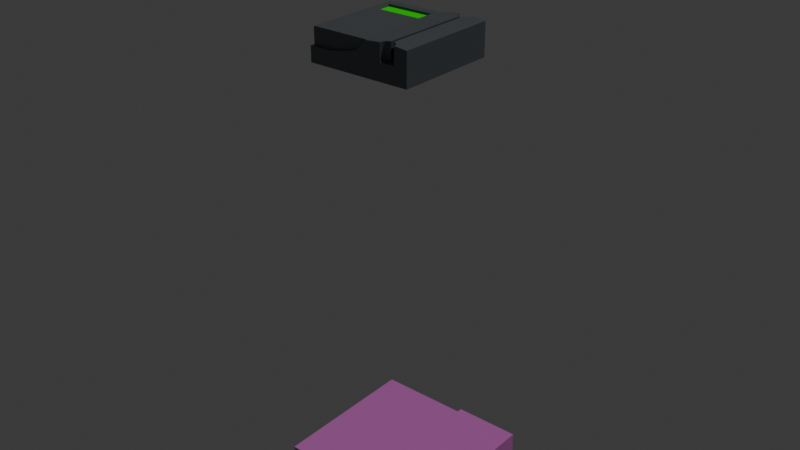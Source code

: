 # Source: keypad.blend  (saved by Blender 4.1.23; exported with 4.5.12 LTS)
import bpy
from mathutils import Matrix  # noqa: F401  (used for matrix-valued properties, if any)

bpy.ops.wm.read_factory_settings(use_empty=True)
scene = bpy.context.scene
scene.name = 'Scene'

# ---- collections
col_collection = bpy.data.collections.new('Collection'); scene.collection.children.link(col_collection)

# ---- materials (node trees are filled in below, after node groups)
mat_material_001 = bpy.data.materials.new('Material.001')
mat_material_001.use_transparent_shadow = False
mat_material_002 = bpy.data.materials.new('Material.002')
mat_material_002.use_transparent_shadow = False
mat_material_003 = bpy.data.materials.new('Material.003')
mat_material_003.use_transparent_shadow = False
mat_material = bpy.data.materials.new('Material')
mat_material.alpha_threshold = 0.0
mat_material.use_transparent_shadow = False
mat_material.roughness = 0.5
mat_material.line_color = (0.0, 0.0, 0.0, 1.0)

# ---- material node trees
mat_material_001.use_nodes = True; mat_material_001.node_tree.nodes.clear()
_N = mat_material_001.node_tree.nodes; _L = mat_material_001.node_tree.links
n0 = _N.new('ShaderNodeBsdfPrincipled'); n0.name = 'Principled BSDF'; n0.location = (10, 300)
n0.inputs[0].default_value = (0.1156, 0.1335, 0.1435, 1.0)
n0.inputs[2].default_value = 0.414
n1 = _N.new('ShaderNodeOutputMaterial'); n1.name = 'Material Output'; n1.location = (300, 300)
_L.new(n0.outputs[0], n1.inputs[0])
n1.is_active_output = True
mat_material_002.use_nodes = True; mat_material_002.node_tree.nodes.clear()
_N = mat_material_002.node_tree.nodes; _L = mat_material_002.node_tree.links
n0 = _N.new('ShaderNodeOutputMaterial'); n0.name = 'Material Output'; n0.location = (300, 300)
n1 = _N.new('ShaderNodeEmission'); n1.name = 'Emission'; n1.location = (10, 300)
n1.inputs[0].default_value = (0.0, 1.0, 0.01396, 1.0)
n1.inputs[1].default_value = 0.4
_L.new(n1.outputs[0], n0.inputs[0])
n0.is_active_output = True
mat_material_003.use_nodes = True; mat_material_003.node_tree.nodes.clear()
_N = mat_material_003.node_tree.nodes; _L = mat_material_003.node_tree.links
n0 = _N.new('ShaderNodeBsdfPrincipled'); n0.name = 'Principled BSDF'; n0.location = (10, 300)
n0.inputs[0].default_value = (0.1088, 0.1088, 0.1088, 1.0)
n0.inputs[2].default_value = 0.8118
n1 = _N.new('ShaderNodeOutputMaterial'); n1.name = 'Material Output'; n1.location = (300, 300)
_L.new(n0.outputs[0], n1.inputs[0])
n1.is_active_output = True
mat_material.use_nodes = True; mat_material.node_tree.nodes.clear()
_N = mat_material.node_tree.nodes; _L = mat_material.node_tree.links
n0 = _N.new('ShaderNodeOutputMaterial'); n0.name = 'Material Output'; n0.location = (300, 300)
n1 = _N.new('ShaderNodeBsdfPrincipled'); n1.name = 'Principled BSDF'; n1.location = (10, 300)
n1.inputs[0].default_value = (0.8002, 0.2165, 0.7, 1.0)
n1.inputs[3].default_value = 1.45
_L.new(n1.outputs[0], n0.inputs[0])
n0.is_active_output = True

# ---- world
world_world = bpy.data.worlds.new('World'); scene.world = world_world
world_world.use_nodes = True; world_world.node_tree.nodes.clear()
_N = world_world.node_tree.nodes; _L = world_world.node_tree.links
n0 = _N.new('ShaderNodeOutputWorld'); n0.name = 'World Output'; n0.location = (300, 300)
n1 = _N.new('ShaderNodeBackground'); n1.name = 'Background'; n1.location = (10, 300)
n1.inputs[0].default_value = (0.05088, 0.05088, 0.05088, 1.0)
_L.new(n1.outputs[0], n0.inputs[0])
n0.is_active_output = True
world_world.color = (0.05088, 0.05088, 0.05088)
world_world.use_sun_shadow = False
world_world.sun_shadow_jitter_overblur = 0.0

# ---- lights
light_sun = bpy.data.lights.new('Sun', 'SUN')
light_sun.transmission_factor = 0.0
light_sun.energy = 1.0

# ---- meshes
me_cube = bpy.data.meshes.new('Cube')
me_cube.from_pydata([(1.0, 1.0, -0.7187), (-0.849, 0.45, -0.4384), (1.0, 1.0, -1.0), (-0.849, 0.7667, -0.4384), (1.0, -1.0, -0.7187), (0.636, -0.8661, -0.6819), (0.04237, 0.45, -0.4384), (1.0, -1.0, -1.0), (0.6626, -0.8742, -0.6819), (-1.0, 1.0, -0.7141), (0.04237, 0.7667, -0.4384), (-1.0, 1.0, -1.0), (-1.0, -1.0, -0.7141), (0.6872, -0.8874, -0.6819), (-1.0, -1.0, -1.0), (1.0, -1.0, -0.3863), (0.7088, -0.905, -0.6819), (1.0, 1.0, -0.3863), (0.1869, 1.0, -1.0), (0.7265, -0.9266, -0.6819), (-0.5671, -1.0, -0.7141), (0.1869, -1.0, -1.0), (0.7477, 0.9767, -0.6819), (0.7396, -0.9512, -0.6819), (-0.5671, 1.0, -0.7141), (0.7396, 0.95, -0.6819), (0.1704, -1.0, -0.3863), (0.7477, -0.9779, -0.6819), (0.1704, 1.0, -0.3863), (0.7265, 0.9254, -0.6819), (-0.5671, -0.9443, -0.7141), (-0.967, -0.9443, -0.7141), (0.7088, 0.9039, -0.6819), (-0.967, 0.9443, -0.7141), (0.1704, -0.9443, -0.3956), (0.6872, 0.8862, -0.6819), (-0.967, -0.9443, -0.3956), (0.6626, 0.873, -0.6819), (-0.967, 0.9443, -0.3956), (-0.5671, 0.9443, -0.7141), (0.1704, 0.9443, -0.3956), (0.636, 0.8649, -0.6819), (1.0, 1.0, -0.5525), (1.0, -1.0, -0.5525), (-0.02499, -1.0, -0.5889), (-0.02499, 1.0, -0.5889), (-0.967, -0.9443, -0.5548), (0.5538, 0.873, -0.6819), (-0.967, 0.9443, -0.5548), (-0.02499, -0.9443, -0.5935), (-0.02499, 0.9443, -0.5935), (0.5292, 0.8862, -0.6819), (0.5077, 0.9039, -0.6819), (0.49, 0.9254, -0.6819), (0.5798, 1.0, -0.6819), (0.6336, 1.0, -0.6819), (0.4768, 0.95, -0.6819), (0.5798, -1.0, -0.6819), (0.6336, -1.0, -0.6819), (0.4687, 0.9767, -0.6819), (0.8779, -1.0, -0.5569), (0.7557, -1.0, -0.5612), (0.8779, 1.0, -0.5569), (0.7557, 1.0, -0.5612), (0.8779, 1.0, -0.3731), (0.7557, 1.0, -0.3626), (0.4687, -0.9779, -0.6819), (0.8779, -1.0, -0.3731), (0.7557, -1.0, -0.3626), (0.3069, -1.0, -0.3731), (0.4768, -0.9512, -0.6819), (0.4433, -1.0, -0.3626), (0.1766, 1.0, -0.5817), (0.49, -0.9266, -0.6819), (0.3782, 1.0, -0.5746), (0.3069, 1.0, -0.3731), (0.5077, -0.905, -0.6819), (0.4433, 1.0, -0.3626), (0.1766, -1.0, -0.5817), (0.5292, -0.8874, -0.6819), (0.3782, -1.0, -0.5746), (0.5538, -0.8742, -0.6819), (0.4666, -1.0, -0.5715), (0.4666, -1.0, -0.3617), (0.4687, -0.9779, -0.3616), (0.4768, -0.9512, -0.3613), (0.5292, -0.8874, -0.3593), (0.5538, -0.8742, -0.3583), (0.49, -0.9266, -0.3608), (0.5077, -0.905, -0.3601), (0.5798, -0.8663, -0.3573), (0.6336, -0.8659, -0.3573), (0.6872, -0.8874, -0.3596), (0.6626, -0.8742, -0.3586), (0.636, -0.8661, -0.3574), (0.7477, -0.9779, -0.3622), (0.7499, -1.0, -0.3623), (0.7396, -0.9512, -0.3619), (0.7265, -0.9266, -0.3613), (0.7088, -0.905, -0.3606), (0.7499, -1.0, -0.5614), (0.7499, -1.0, -0.6819), (0.4666, -1.0, -0.6819), (0.5798, -0.8663, -0.6819), (0.6336, -0.8659, -0.6819), (0.4664, 1.0, -0.3617), (0.4664, 1.0, -0.5715), (0.5798, 0.8651, -0.3573), (0.4687, 0.9767, -0.3616), (0.49, 0.9254, -0.3608), (0.4768, 0.95, -0.3613), (0.5538, 0.873, -0.3583), (0.5292, 0.8862, -0.3593), (0.5077, 0.9039, -0.3601), (0.6626, 0.873, -0.3586), (0.6872, 0.8862, -0.3596), (0.7088, 0.9039, -0.3606), (0.7477, 0.9767, -0.3622), (0.75, 1.0, -0.3623), (0.7265, 0.9254, -0.3613), (0.7396, 0.95, -0.3619), (0.6336, 0.8647, -0.3573), (0.636, 0.8649, -0.3574), (0.4664, 1.0, -0.6819), (0.75, 1.0, -0.5614), (0.75, 1.0, -0.6819), (0.5798, 0.8651, -0.6819), (0.6336, 0.8647, -0.6819), (-0.8686, 0.4364, -0.3956), (-0.8686, 0.7802, -0.3956), (0.06194, 0.7802, -0.3956), (0.06194, 0.4364, -0.3956), (0.0884, -0.9443, -0.4945), (-0.967, -0.9443, -0.4752), (-0.967, 0.9443, -0.4752), (0.0884, 0.9443, -0.4945), (0.4108, 1.0, -0.4686), (0.4666, -1.0, -0.4666), (0.2417, 1.0, -0.4774), (0.2417, -1.0, -0.4774), (0.4108, -1.0, -0.4686), (0.4664, 1.0, -0.4666), (0.0884, -1.0, -0.4876), (0.0884, 1.0, -0.4876), (-0.2591, 1.0, -0.6515), (-0.967, -0.9443, -0.6345), (-0.967, 0.9443, -0.6345), (-0.2591, 0.9443, -0.6538), (-0.2591, -1.0, -0.6515), (-0.2591, -0.9443, -0.6538)], [], [(26, 28, 40, 34), (21, 20, 12, 14), (14, 12, 9, 11), (18, 2, 7, 21), (2, 0, 4, 7), (18, 24, 0, 2), (24, 9, 33, 39), (43, 42, 17, 15), (144, 24, 39, 147), (60, 43, 15, 67), (140, 80, 82, 137), (9, 12, 31, 33), (141, 136, 77, 105), (64, 17, 42, 62), (108, 105, 77, 71, 83, 84, 85, 88, 89, 86, 87, 90, 107, 111, 112, 113, 109, 110), (95, 96, 68, 65, 118, 117, 120, 119, 116, 115, 114, 122, 121, 91, 94, 93, 92, 99, 98, 97), (11, 9, 24, 18), (11, 18, 21, 14), (7, 4, 20, 21), (134, 133, 36, 38), (129, 38, 36, 34, 40, 130, 131, 128), (130, 40, 38, 129), (135, 134, 38, 40), (133, 132, 34, 36), (12, 20, 30, 31), (142, 26, 34, 132), (148, 44, 49, 149), (145, 149, 49, 46), (147, 146, 48, 50), (146, 145, 46, 48), (124, 63, 62, 42, 0, 24, 144, 45, 72, 74, 106, 123, 54, 55, 125), (80, 78, 44, 148, 20, 4, 43, 60, 61, 100, 101, 58, 57, 102, 82), (143, 45, 50, 135), (4, 0, 42, 43), (126, 107, 90, 103), (91, 121, 127, 104), (58, 55, 54, 57), (15, 17, 64, 67), (67, 64, 65, 68), (65, 63, 124, 118), (65, 64, 62, 63), (100, 61, 68, 96), (61, 60, 67, 68), (28, 26, 69, 75), (75, 69, 71, 77), (143, 138, 72, 45), (138, 136, 74, 72), (142, 44, 78, 139), (139, 78, 80, 140), (104, 5, 94, 91), (94, 5, 8, 93), (93, 8, 13, 92), (92, 13, 16, 99), (16, 19, 98, 99), (19, 23, 97, 98), (23, 27, 95, 97), (100, 96, 95, 27, 101), (82, 102, 66, 84, 83, 137), (84, 66, 70, 85), (85, 70, 73, 88), (88, 73, 76, 89), (89, 76, 79, 86), (86, 79, 81, 87), (90, 87, 81, 103), (101, 27, 23, 19, 16, 13, 8, 5, 104, 58), (103, 81, 79, 76, 73, 70, 66, 102, 57), (124, 125, 22, 117, 118), (22, 25, 120, 117), (25, 29, 119, 120), (29, 32, 116, 119), (32, 35, 115, 116), (35, 37, 114, 115), (37, 41, 122, 114), (121, 122, 41, 127), (126, 47, 111, 107), (47, 51, 112, 111), (51, 52, 113, 112), (113, 52, 53, 109), (109, 53, 56, 110), (110, 56, 59, 108), (105, 108, 59, 123, 106, 141), (35, 32, 29, 25, 22, 125, 55, 127, 41, 37), (123, 59, 56, 53, 52, 51, 47, 126, 54), (128, 1, 3, 129), (129, 3, 10, 130), (10, 6, 131, 130), (6, 1, 128, 131), (3, 1, 6, 10), (69, 139, 140, 71), (26, 142, 139, 69), (75, 77, 136, 138), (28, 75, 138, 143), (28, 143, 135, 40), (44, 142, 132, 49), (46, 49, 132, 133), (50, 48, 134, 135), (48, 46, 133, 134), (106, 74, 136, 141), (71, 140, 137, 83), (33, 31, 145, 146), (39, 33, 146, 147), (31, 30, 149, 145), (20, 148, 149, 30), (45, 144, 147, 50)])
me_cube.polygons.foreach_set('material_index', [0, 0, 0, 0, 0, 0, 0, 0, 0, 0, 0, 0, 0, 0, 0, 0, 0, 0, 0, 0, 0, 0, 0, 0, 0, 0, 0, 0, 0, 0, 0, 0, 0, 0, 0, 0, 2, 0, 0, 0, 0, 0, 0, 0, 0, 0, 0, 0, 0, 0, 0, 0, 0, 0, 0, 0, 0, 0, 0, 0, 0, 0, 0, 0, 2, 2, 0, 0, 0, 0, 0, 0, 0, 0, 0, 0, 0, 0, 0, 0, 0, 2, 2, 0, 0, 0, 0, 1, 0, 0, 0, 0, 0, 0, 0, 0, 0, 0, 0, 0, 0, 0, 0, 0])
_uv = me_cube.uv_layers.new(name='UVMap')
_uv.uv.foreach_set('vector', [0.732, 0.75, 0.732, 0.5, 0.732, 0.5, 0.732, 0.75, 0.375, 0.857, 0.625, 0.857, 0.625, 1.0, 0.375, 1.0, 0.375, 0.0, 0.625, 0.0, 0.625, 0.25, 0.375, 0.25, 0.268, 0.5, 0.375, 0.5, 0.375, 0.75, 0.268, 0.75, 0.375, 0.5, 0.625, 0.5, 0.625, 0.75, 0.375, 0.75, 0.375, 0.393, 0.625, 0.393, 0.625, 0.5, 0.375, 0.5, 0.625, 0.393, 0.625, 0.25, 0.625, 0.25, 0.625, 0.393, 0.625, 0.75, 0.625, 0.5, 0.625, 0.5, 0.625, 0.75, 0.625, 0.393, 0.625, 0.393, 0.625, 0.393, 0.625, 0.393, 0.625, 0.7627, 0.625, 0.75, 0.625, 0.75, 0.625, 0.7657, 0.625, 0.8183, 0.625, 0.8149, 0.625, 0.8057, 0.625, 0.8122, 0.625, 0.25, 0.625, 0.0, 0.625, 0.0, 0.625, 0.25, 0.625, 0.4378, 0.625, 0.4317, 0.625, 0.4282, 0.625, 0.4312, 0.625, 0.4843, 0.625, 0.5, 0.625, 0.5, 0.625, 0.4873, 0.6935, 0.5029, 0.6938, 0.5, 0.6968, 0.5, 0.6968, 0.75, 0.6938, 0.75, 0.6935, 0.7472, 0.6925, 0.7439, 0.6908, 0.7408, 0.6885, 0.7381, 0.6857, 0.7359, 0.6825, 0.7343, 0.6792, 0.7333, 0.6792, 0.5169, 0.6825, 0.5159, 0.6857, 0.5142, 0.6885, 0.512, 0.6908, 0.5093, 0.6925, 0.5063, 0.6575, 0.7472, 0.6573, 0.75, 0.6565, 0.75, 0.6565, 0.5, 0.6572, 0.5, 0.6575, 0.5029, 0.6586, 0.5063, 0.6603, 0.5093, 0.6626, 0.512, 0.6653, 0.5142, 0.6685, 0.5159, 0.6719, 0.5169, 0.6722, 0.5169, 0.6722, 0.7332, 0.6719, 0.7333, 0.6685, 0.7343, 0.6653, 0.7359, 0.6626, 0.7381, 0.6603, 0.7408, 0.6586, 0.7439, 0.375, 0.25, 0.625, 0.25, 0.625, 0.393, 0.375, 0.393, 0.125, 0.5, 0.268, 0.5, 0.268, 0.75, 0.125, 0.75, 0.375, 0.75, 0.625, 0.75, 0.625, 0.857, 0.375, 0.857, 0.625, 0.25, 0.625, 0.0, 0.625, 0.0, 0.625, 0.25, 0.8626, 0.5217, 0.875, 0.5, 0.875, 0.75, 0.732, 0.75, 0.732, 0.5, 0.7456, 0.5217, 0.7456, 0.5672, 0.8626, 0.5672, 0.7456, 0.5217, 0.732, 0.5, 0.875, 0.5, 0.8626, 0.5217, 0.625, 0.393, 0.625, 0.25, 0.625, 0.25, 0.625, 0.393, 0.625, 1.0, 0.625, 0.857, 0.625, 0.857, 0.625, 1.0, 0.625, 1.0, 0.625, 0.857, 0.625, 0.857, 0.625, 1.0, 0.625, 0.857, 0.625, 0.857, 0.625, 0.857, 0.625, 0.857, 0.625, 0.857, 0.625, 0.857, 0.625, 0.857, 0.625, 0.857, 0.625, 1.0, 0.625, 0.857, 0.625, 0.857, 0.625, 1.0, 0.625, 0.393, 0.625, 0.25, 0.625, 0.25, 0.625, 0.393, 0.625, 0.25, 0.625, 0.0, 0.625, 0.0, 0.625, 0.25, 0.625, 0.4739, 0.625, 0.4745, 0.625, 0.4873, 0.625, 0.5, 0.625, 0.5, 0.625, 0.393, 0.625, 0.393, 0.625, 0.393, 0.625, 0.4141, 0.625, 0.4351, 0.625, 0.4443, 0.625, 0.4588, 0.625, 0.4676, 0.625, 0.4724, 0.625, 0.4808, 0.625, 0.8149, 0.625, 0.8359, 0.625, 0.857, 0.625, 0.857, 0.625, 0.857, 0.625, 0.75, 0.625, 0.75, 0.625, 0.7627, 0.625, 0.7755, 0.625, 0.7761, 0.625, 0.7692, 0.625, 0.7782, 0.625, 0.7817, 0.625, 0.7912, 0.625, 0.8057, 0.625, 0.393, 0.625, 0.393, 0.625, 0.393, 0.625, 0.393, 0.625, 0.75, 0.625, 0.5, 0.625, 0.5, 0.625, 0.75, 0.375, 0.2154, 0.585, 0.2154, 0.585, 0.03452, 0.3794, 0.03452, 0.585, 0.7154, 0.585, 0.5347, 0.375, 0.5347, 0.375, 0.7154, 0.375, 0.7294, 0.375, 0.5206, 0.125, 0.5206, 0.125, 0.7294, 0.625, 0.75, 0.625, 0.5, 0.6407, 0.5, 0.6407, 0.75, 0.6407, 0.75, 0.6407, 0.5, 0.6565, 0.5, 0.6565, 0.75, 0.625, 0.4685, 0.625, 0.4745, 0.625, 0.4739, 0.625, 0.4678, 0.625, 0.4685, 0.625, 0.4843, 0.625, 0.4873, 0.625, 0.4745, 0.625, 0.7761, 0.625, 0.7755, 0.625, 0.7815, 0.625, 0.7823, 0.625, 0.7755, 0.625, 0.7627, 0.625, 0.7657, 0.625, 0.7815, 0.732, 0.5, 0.732, 0.75, 0.7144, 0.75, 0.7144, 0.5, 0.7144, 0.5, 0.7144, 0.75, 0.6968, 0.75, 0.6968, 0.5, 0.625, 0.393, 0.625, 0.4123, 0.625, 0.4141, 0.625, 0.393, 0.625, 0.4123, 0.625, 0.4317, 0.625, 0.4351, 0.625, 0.4141, 0.625, 0.857, 0.625, 0.857, 0.625, 0.8359, 0.625, 0.8377, 0.625, 0.8377, 0.625, 0.8359, 0.625, 0.8149, 0.625, 0.8183, 0.9715, 0.5, 0.9688, 0.5, 0.9688, 0.9753, 0.9715, 0.9755, 0.9688, 0.9753, 0.9688, 0.5, 0.9375, 0.5, 0.9375, 0.9736, 0.9375, 0.9736, 0.9375, 0.5, 0.9062, 0.5, 0.9062, 0.9721, 0.9062, 0.9721, 0.9062, 0.5, 0.875, 0.5, 0.875, 0.9707, 0.875, 0.5, 0.8438, 0.5, 0.8438, 0.9696, 0.875, 0.9707, 0.8438, 0.5, 0.8125, 0.5, 0.8125, 0.9687, 0.8438, 0.9696, 0.8125, 0.5, 0.7812, 0.5, 0.7812, 0.9682, 0.8125, 0.9687, 0.7563, 0.6759, 0.7563, 0.9681, 0.7812, 0.9682, 0.7812, 0.5, 0.7563, 0.5, 0.2437, 0.6612, 0.2437, 0.5, 0.2188, 0.5, 0.2188, 0.9692, 0.2437, 0.969, 0.2437, 0.8151, 0.2188, 0.9692, 0.2188, 0.5, 0.1875, 0.5, 0.1875, 0.9696, 0.1875, 0.9696, 0.1875, 0.5, 0.1562, 0.5, 0.1562, 0.9704, 0.1562, 0.9704, 0.1562, 0.5, 0.125, 0.5, 0.125, 0.9714, 0.125, 0.9714, 0.125, 0.5, 0.09375, 0.5, 0.09375, 0.9726, 0.09375, 0.9726, 0.09375, 0.5, 0.0625, 0.5, 0.0625, 0.974, 0.03202, 0.9755, 0.0625, 0.974, 0.0625, 0.5, 0.03202, 0.5, 0.9891, 0.2595, 0.9854, 0.2968, 0.9717, 0.3418, 0.9496, 0.3833, 0.9197, 0.4197, 0.8833, 0.4496, 0.8418, 0.4717, 0.7968, 0.4854, 0.7928, 0.4858, 0.7928, 0.2595, 0.7021, 0.4851, 0.6582, 0.4717, 0.6167, 0.4496, 0.5803, 0.4197, 0.5504, 0.3833, 0.5283, 0.3418, 0.5146, 0.2968, 0.5109, 0.2595, 0.7021, 0.2595, 0.745, 0.6759, 0.745, 0.5, 0.7188, 0.5, 0.7188, 0.9682, 0.745, 0.9681, 0.7188, 0.5, 0.6875, 0.5, 0.6875, 0.9687, 0.7188, 0.9682, 0.6875, 0.5, 0.6562, 0.5, 0.6562, 0.9696, 0.6875, 0.9687, 0.6562, 0.5, 0.625, 0.5, 0.625, 0.9707, 0.6562, 0.9696, 0.625, 0.5, 0.5938, 0.5, 0.5938, 0.9721, 0.625, 0.9707, 0.5938, 0.5, 0.5625, 0.5, 0.5625, 0.9736, 0.5938, 0.9721, 0.5625, 0.5, 0.5312, 0.5, 0.5312, 0.9753, 0.5625, 0.9736, 0.5285, 0.9755, 0.5312, 0.9753, 0.5312, 0.5, 0.5285, 0.5, 0.468, 0.5, 0.4375, 0.5, 0.4375, 0.974, 0.468, 0.9755, 0.4375, 0.5, 0.4062, 0.5, 0.4062, 0.9726, 0.4375, 0.974, 0.4062, 0.5, 0.375, 0.5, 0.375, 0.9714, 0.4062, 0.9726, 0.375, 0.9714, 0.375, 0.5, 0.3438, 0.5, 0.3438, 0.9704, 0.3438, 0.9704, 0.3438, 0.5, 0.3125, 0.5, 0.3125, 0.9696, 0.3125, 0.9696, 0.3125, 0.5, 0.2812, 0.5, 0.2812, 0.9692, 0.255, 0.969, 0.2812, 0.9692, 0.2812, 0.5, 0.255, 0.5, 0.255, 0.6612, 0.255, 0.8151, 0.8833, 0.05045, 0.9197, 0.08029, 0.9496, 0.1167, 0.9717, 0.1582, 0.9854, 0.2032, 0.9893, 0.2425, 0.7928, 0.2425, 0.7928, 0.01421, 0.7968, 0.01461, 0.8418, 0.02827, 0.5107, 0.2425, 0.5146, 0.2032, 0.5283, 0.1582, 0.5504, 0.1167, 0.5803, 0.08029, 0.6167, 0.05045, 0.6582, 0.02827, 0.7021, 0.01495, 0.7021, 0.2425, 0.4061, 0.0, 0.375, 0.0, 0.375, 0.25, 0.4061, 0.25, 0.4061, 0.25, 0.375, 0.25, 0.375, 0.5, 0.4061, 0.5, 0.375, 0.5, 0.375, 0.75, 0.4061, 0.75, 0.4061, 0.5, 0.375, 0.75, 0.375, 1.0, 0.4061, 1.0, 0.4061, 0.75, 0.125, 0.5, 0.125, 0.75, 0.375, 0.75, 0.375, 0.5, 0.625, 0.8394, 0.625, 0.8377, 0.625, 0.8183, 0.625, 0.8218, 0.625, 0.857, 0.625, 0.857, 0.625, 0.8377, 0.625, 0.8394, 0.625, 0.4106, 0.625, 0.4282, 0.625, 0.4317, 0.625, 0.4123, 0.625, 0.393, 0.625, 0.4106, 0.625, 0.4123, 0.625, 0.393, 0.625, 0.393, 0.625, 0.393, 0.625, 0.393, 0.625, 0.393, 0.625, 0.857, 0.625, 0.857, 0.625, 0.857, 0.625, 0.857, 0.625, 1.0, 0.625, 0.857, 0.625, 0.857, 0.625, 1.0, 0.625, 0.393, 0.625, 0.25, 0.625, 0.25, 0.625, 0.393, 0.625, 0.25, 0.625, 0.0, 0.625, 0.0, 0.625, 0.25, 0.625, 0.4443, 0.625, 0.4351, 0.625, 0.4317, 0.625, 0.4378, 0.625, 0.8218, 0.625, 0.8183, 0.625, 0.8122, 0.625, 0.8188, 0.625, 0.25, 0.625, 0.0, 0.625, 0.0, 0.625, 0.25, 0.625, 0.393, 0.625, 0.25, 0.625, 0.25, 0.625, 0.393, 0.625, 1.0, 0.625, 0.857, 0.625, 0.857, 0.625, 1.0, 0.625, 0.857, 0.625, 0.857, 0.625, 0.857, 0.625, 0.857, 0.625, 0.393, 0.625, 0.393, 0.625, 0.393, 0.625, 0.393])
me_cube.materials.append(mat_material_001)
me_cube.materials.append(mat_material_002)
me_cube.materials.append(mat_material_003)
me_cube.use_mirror_vertex_groups = False
me_cube.update()
me_cube_002 = bpy.data.meshes.new('Cube.002')
me_cube_002.from_pydata([(1.0, 1.0, -0.7187), (1.0, 1.0, -1.0), (1.0, -1.0, -0.7187), (1.0, -1.0, -1.0), (-1.0, 1.0, -0.7141), (-1.0, 1.0, -1.0), (-1.0, -1.0, -0.7141), (-1.0, -1.0, -1.0), (1.0, -1.0, -0.3863), (1.0, 1.0, -0.3863), (0.1869, 1.0, -1.0), (-0.5671, -1.0, -0.7141), (0.1869, -1.0, -1.0), (-0.5671, 1.0, -0.7141), (0.1704, -1.0, -0.3863), (0.1704, 1.0, -0.3863), (-0.5671, -0.9443, -0.7141), (-0.967, -0.9443, -0.7141), (-0.967, 0.9443, -0.7141), (0.1704, -0.9443, -0.3956), (-0.967, -0.9443, -0.3956), (-0.967, 0.9443, -0.3956), (-0.5671, 0.9443, -0.7141), (0.1704, 0.9443, -0.3956), (1.0, 1.0, -0.5525), (1.0, -1.0, -0.5525), (-0.02499, -1.0, -0.5889), (-0.02499, 1.0, -0.5889), (-0.967, -0.9443, -0.5548), (-0.967, 0.9443, -0.5548), (-0.02499, -0.9443, -0.5935), (-0.02499, 0.9443, -0.5935)], [], [(14, 15, 23, 19), (12, 11, 6, 7), (7, 6, 4, 5), (10, 1, 3, 12), (1, 0, 2, 3), (10, 13, 0, 1), (13, 4, 18, 22), (25, 24, 9, 8), (27, 13, 22, 31), (26, 25, 8, 14), (4, 6, 17, 18), (24, 27, 15, 9), (9, 15, 14, 8), (5, 4, 13, 10), (5, 10, 12, 7), (3, 2, 11, 12), (29, 28, 20, 21), (23, 21, 20, 19), (31, 29, 21, 23), (28, 30, 19, 20), (6, 11, 16, 17), (26, 14, 19, 30), (11, 26, 30, 16), (17, 16, 30, 28), (22, 18, 29, 31), (18, 17, 28, 29), (0, 13, 27, 24), (11, 2, 25, 26), (15, 27, 31, 23), (2, 0, 24, 25)])
_uv = me_cube_002.uv_layers.new(name='UVMap')
_uv.uv.foreach_set('vector', [0.732, 0.75, 0.732, 0.5, 0.732, 0.5, 0.732, 0.75, 0.375, 0.857, 0.625, 0.857, 0.625, 1.0, 0.375, 1.0, 0.375, 0.0, 0.625, 0.0, 0.625, 0.25, 0.375, 0.25, 0.268, 0.5, 0.375, 0.5, 0.375, 0.75, 0.268, 0.75, 0.375, 0.5, 0.625, 0.5, 0.625, 0.75, 0.375, 0.75, 0.375, 0.393, 0.625, 0.393, 0.625, 0.5, 0.375, 0.5, 0.625, 0.393, 0.625, 0.25, 0.625, 0.25, 0.625, 0.393, 0.625, 0.75, 0.625, 0.5, 0.625, 0.5, 0.625, 0.75, 0.625, 0.393, 0.625, 0.393, 0.625, 0.393, 0.625, 0.393, 0.625, 0.857, 0.625, 0.75, 0.625, 0.75, 0.625, 0.857, 0.625, 0.25, 0.625, 0.0, 0.625, 0.0, 0.625, 0.25, 0.625, 0.5, 0.625, 0.393, 0.625, 0.393, 0.625, 0.5, 0.625, 0.5, 0.732, 0.5, 0.732, 0.75, 0.625, 0.75, 0.375, 0.25, 0.625, 0.25, 0.625, 0.393, 0.375, 0.393, 0.125, 0.5, 0.268, 0.5, 0.268, 0.75, 0.125, 0.75, 0.375, 0.75, 0.625, 0.75, 0.625, 0.857, 0.375, 0.857, 0.625, 0.25, 0.625, 0.0, 0.625, 0.0, 0.625, 0.25, 0.732, 0.5, 0.875, 0.5, 0.875, 0.75, 0.732, 0.75, 0.625, 0.393, 0.625, 0.25, 0.625, 0.25, 0.625, 0.393, 0.625, 1.0, 0.625, 0.857, 0.625, 0.857, 0.625, 1.0, 0.625, 1.0, 0.625, 0.857, 0.625, 0.857, 0.625, 1.0, 0.625, 0.857, 0.625, 0.857, 0.625, 0.857, 0.625, 0.857, 0.625, 0.857, 0.625, 0.857, 0.625, 0.857, 0.625, 0.857, 0.625, 1.0, 0.625, 0.857, 0.625, 0.857, 0.625, 1.0, 0.625, 0.393, 0.625, 0.25, 0.625, 0.25, 0.625, 0.393, 0.625, 0.25, 0.625, 0.0, 0.625, 0.0, 0.625, 0.25, 0.625, 0.5, 0.625, 0.393, 0.625, 0.393, 0.625, 0.5, 0.625, 0.857, 0.625, 0.75, 0.625, 0.75, 0.625, 0.857, 0.625, 0.393, 0.625, 0.393, 0.625, 0.393, 0.625, 0.393, 0.625, 0.75, 0.625, 0.5, 0.625, 0.5, 0.625, 0.75])
me_cube_002.materials.append(mat_material)
me_cube_002.use_mirror_vertex_groups = False
me_cube_002.update()

# ---- objects
ob_cube = bpy.data.objects.new('Cube', me_cube)
ob_cube_002 = bpy.data.objects.new('Cube.002', me_cube_002)
ob_sun = bpy.data.objects.new('Sun', light_sun)

# ---- transforms, parenting, visibility, modifiers, constraints
ob_cube.location = (0.0, 0.0, 0.0)
ob_cube.lock_rotations_4d = False
ob_cube.empty_display_type = 'ARROWS'
ob_cube.lineart.crease_threshold = 0.0
ob_cube_002.location = (3.955, -4.663, -3.556)
ob_cube_002.lock_rotations_4d = False
ob_cube_002.empty_display_type = 'ARROWS'
ob_cube_002.lineart.crease_threshold = 0.0
ob_sun.location = (1.984, 2.018, 3.051)
ob_sun.rotation_euler = (-0.4402, 0.3864, -0.09559)

# ---- collection membership
col_collection.objects.link(ob_cube)
col_collection.objects.link(ob_cube_002)
col_collection.objects.link(ob_sun)

# ---- scene / render settings (as saved in the file)
scene.frame_start = 1; scene.frame_end = 250; scene.frame_set(1)
scene.render.engine = 'BLENDER_EEVEE_NEXT'
scene.cycles.sampling_pattern = 'TABULATED_SOBOL'
scene.eevee.ray_tracing_options.trace_max_roughness = 0.0
bpy.context.view_layer.update()

# ---- added for rendering (the .blend has no active camera): camera
cam_auto = bpy.data.cameras.new('AutoCamera')
cam_auto.lens = 50.0
cam_auto.sensor_width = 36.0
cam_auto.clip_end = 1000.0
ob_auto_camera = bpy.data.objects.new('AutoCamera', cam_auto)
scene.collection.objects.link(ob_auto_camera)
ob_auto_camera.location = (11.1127, -13.2938, 4.85135)
ob_auto_camera.rotation_euler = (1.09748, -7.21219e-08, 0.694738)
scene.camera = ob_auto_camera
bpy.context.view_layer.update()
